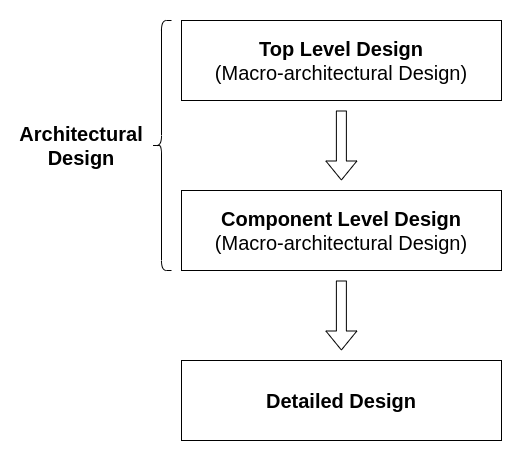

The diagram above was exported from draw.io. Its source (the exported page's mxGraphModel, read from the mxfile embedded in the PNG):
<mxGraphModel dx="1360" dy="843" grid="1" gridSize="10" guides="1" tooltips="1" connect="1" arrows="1" fold="1" page="1" pageScale="1" pageWidth="850" pageHeight="1100" math="0" shadow="0">
  <root>
    <mxCell id="0" />
    <mxCell id="1" parent="0" />
    <mxCell id="2" value="&lt;b style=&quot;font-size: 20px;&quot;&gt;Top Level Design&lt;/b&gt;&lt;br style=&quot;font-size: 20px;&quot;&gt;(Macro-architectural Design)" style="rounded=0;whiteSpace=wrap;html=1;fontSize=20;" vertex="1" parent="1">
      <mxGeometry x="320" y="2720" width="320" height="80" as="geometry" />
    </mxCell>
    <mxCell id="3" value="&lt;b&gt;Component Level Design&lt;br&gt;&lt;/b&gt;(Macro-architectural Design)" style="rounded=0;whiteSpace=wrap;html=1;fontSize=20;" vertex="1" parent="1">
      <mxGeometry x="320" y="2890" width="320" height="80" as="geometry" />
    </mxCell>
    <mxCell id="4" value="&lt;b&gt;Detailed Design&lt;/b&gt;" style="rounded=0;whiteSpace=wrap;html=1;fontSize=20;" vertex="1" parent="1">
      <mxGeometry x="320" y="3060" width="320" height="80" as="geometry" />
    </mxCell>
    <mxCell id="5" value="" style="shape=flexArrow;endArrow=classic;html=1;rounded=0;fontSize=20;" edge="1" parent="1">
      <mxGeometry width="50" height="50" relative="1" as="geometry">
        <mxPoint x="479.8800000000001" y="2810" as="sourcePoint" />
        <mxPoint x="479.8800000000001" y="2880" as="targetPoint" />
      </mxGeometry>
    </mxCell>
    <mxCell id="6" value="" style="shape=flexArrow;endArrow=classic;html=1;rounded=0;fontSize=20;" edge="1" parent="1">
      <mxGeometry width="50" height="50" relative="1" as="geometry">
        <mxPoint x="479.8800000000001" y="2980" as="sourcePoint" />
        <mxPoint x="479.8800000000001" y="3050" as="targetPoint" />
      </mxGeometry>
    </mxCell>
    <mxCell id="7" value="" style="shape=curlyBracket;whiteSpace=wrap;html=1;rounded=1;labelPosition=left;verticalLabelPosition=middle;align=right;verticalAlign=middle;fontSize=20;" vertex="1" parent="1">
      <mxGeometry x="290" y="2720" width="20" height="250" as="geometry" />
    </mxCell>
    <mxCell id="8" value="&lt;b&gt;Architectural&lt;br&gt;Design&lt;/b&gt;" style="text;html=1;strokeColor=none;fillColor=none;align=center;verticalAlign=middle;whiteSpace=wrap;rounded=0;fontSize=20;" vertex="1" parent="1">
      <mxGeometry x="160" y="2830" width="120" height="30" as="geometry" />
    </mxCell>
  </root>
</mxGraphModel>